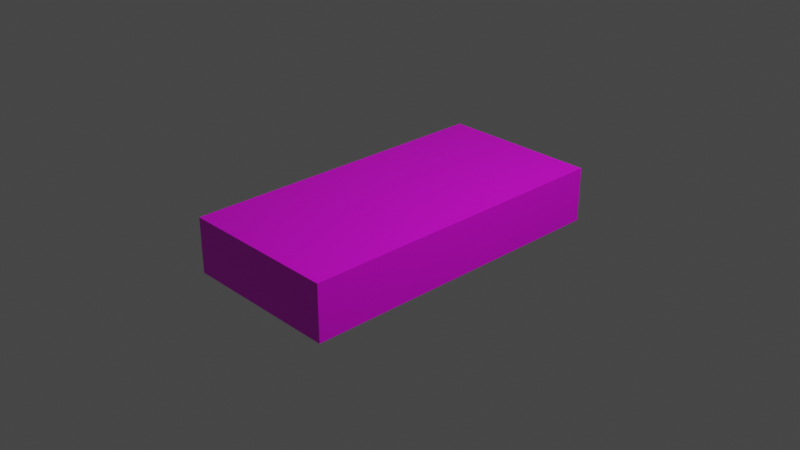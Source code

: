 # Source: cube.blend  (saved by Blender 2.93.21; exported with 4.5.12 LTS)
import bpy
from mathutils import Matrix  # noqa: F401  (used for matrix-valued properties, if any)

bpy.ops.wm.read_factory_settings(use_empty=True)
scene = bpy.context.scene
scene.name = 'Scene'

# ---- collections
col_collection = bpy.data.collections.new('Collection'); scene.collection.children.link(col_collection)

# ---- images (referenced by path relative to the original .blend; pixels are not part of the script)
import os
ASSET_DIR = os.environ.get("B2B_ASSET_DIR", "")  # directory of the original .blend (textures are referenced by path, not embedded)
HERE = os.path.dirname(os.path.abspath(__file__))  # packed textures are extracted next to this script under _unpacked/

def load_image(name, relpath, width, height, colorspace="sRGB"):
    """Load a texture the original file referenced (path relative to the .blend, or extracted next to this script)."""
    p = next((c for c in (os.path.join(HERE, relpath), os.path.join(ASSET_DIR, relpath)) if relpath and os.path.exists(c)), "")
    if p:
        img = bpy.data.images.load(p, check_existing=True)
        img.name = name
    else:  # same state as the original file: an image datablock whose file is absent (Cycles renders it pink)
        img = bpy.data.images.new(name, width, height)
        img.source = "FILE"
        img.filepath = "//" + (relpath or name)
    img.colorspace_settings.name = colorspace
    return img
img_fallback_png = load_image('fallback.png', 'fallback.png', 1024, 1024, 'sRGB')

# ---- materials (node trees are filled in below, after node groups)
mat_material = bpy.data.materials.new('Material')
mat_material.alpha_threshold = 0.0
mat_material.use_transparent_shadow = False
mat_material.line_color = (0.0, 0.0, 0.0, 1.0)

# ---- material node trees
mat_material.use_nodes = True; mat_material.node_tree.nodes.clear()
_N = mat_material.node_tree.nodes; _L = mat_material.node_tree.links
n0 = _N.new('ShaderNodeOutputMaterial'); n0.name = 'Material Output'; n0.location = (300, 300)
n1 = _N.new('ShaderNodeBsdfPrincipled'); n1.name = 'Principled BSDF'; n1.location = (10, 300)
n1.distribution = 'GGX'
n1.subsurface_method = 'BURLEY'
n1.inputs[2].default_value = 0.4
n1.inputs[3].default_value = 1.45
n1.inputs[27].default_value = (0.0, 0.0, 0.0, 1.0)
n1.inputs[28].default_value = 1.0
n2 = _N.new('ShaderNodeTexImage'); n2.name = 'Image Texture'; n2.location = (-280, 260)
n2.image = img_fallback_png
_L.new(n1.outputs[0], n0.inputs[0])
_L.new(n2.outputs[0], n1.inputs[0])
n0.is_active_output = True

# ---- world
world_world = bpy.data.worlds.new('World'); scene.world = world_world
world_world.use_nodes = True; world_world.node_tree.nodes.clear()
_N = world_world.node_tree.nodes; _L = world_world.node_tree.links
n0 = _N.new('ShaderNodeOutputWorld'); n0.name = 'World Output'; n0.location = (300, 300)
n1 = _N.new('ShaderNodeBackground'); n1.name = 'Background'; n1.location = (10, 300)
n1.inputs[0].default_value = (0.05088, 0.05088, 0.05088, 1.0)
_L.new(n1.outputs[0], n0.inputs[0])
n0.is_active_output = True
world_world.color = (0.05088, 0.05088, 0.05088)
world_world.use_sun_shadow = False
world_world.sun_shadow_jitter_overblur = 0.0

# ---- cameras
cam_camera = bpy.data.cameras.new('Camera')
cam_camera.clip_end = 100.0
cam_camera.ortho_scale = 7.314

# ---- lights
light_light = bpy.data.lights.new('Light', 'POINT')
light_light.transmission_factor = 0.0
light_light.energy = 1000.0
light_light.shadow_soft_size = 0.1
light_light.shadow_maximum_resolution = 0.006
light_light.use_absolute_resolution = True

# ---- meshes
me_cube = bpy.data.meshes.new('Cube')
me_cube.from_pydata([(2.038, 1.163, 0.4551), (2.038, 1.163, -0.4551), (2.038, -1.163, 0.4551), (2.038, -1.163, -0.4551), (-2.038, 1.163, 0.4551), (-2.038, 1.163, -0.4551), (-2.038, -1.163, 0.4551), (-2.038, -1.163, -0.4551)], [], [(0, 4, 6, 2), (3, 2, 6, 7), (7, 6, 4, 5), (5, 1, 3, 7), (1, 0, 2, 3), (5, 4, 0, 1)])
_uv = me_cube.uv_layers.new(name='UVMap')
_uv.uv.foreach_set('vector', [0.625, 0.5, 0.875, 0.5, 0.875, 0.75, 0.625, 0.75, 0.375, 0.75, 0.625, 0.75, 0.625, 1.0, 0.375, 1.0, 0.375, 0.0, 0.625, 0.0, 0.625, 0.25, 0.375, 0.25, 0.125, 0.5, 0.375, 0.5, 0.375, 0.75, 0.125, 0.75, 0.375, 0.5, 0.625, 0.5, 0.625, 0.75, 0.375, 0.75, 0.375, 0.25, 0.625, 0.25, 0.625, 0.5, 0.375, 0.5])
me_cube.materials.append(mat_material)
me_cube.use_remesh_preserve_volume = False
me_cube.use_remesh_preserve_attributes = False
me_cube.use_mirror_vertex_groups = False
me_cube.update()

# ---- objects
ob_cube = bpy.data.objects.new('Cube', me_cube)
ob_light = bpy.data.objects.new('Light', light_light)
ob_camera = bpy.data.objects.new('Camera', cam_camera)

# ---- transforms, parenting, visibility, modifiers, constraints
ob_cube.location = (0.0, 0.0, 0.0)
ob_cube.scale = (0.4333, 1.538, 0.664)
ob_cube.lock_rotations_4d = False
ob_cube.empty_display_type = 'ARROWS'
ob_cube.lineart.crease_threshold = 0.0
ob_light.location = (4.076, 1.005, 5.904)
ob_light.rotation_euler = (0.6503, 0.05522, 1.866)
ob_light.lock_rotations_4d = False
ob_light.empty_display_type = 'ARROWS'
ob_light.color = (0.0, 0.0, 0.0, 0.0)
ob_light.lineart.crease_threshold = 0.0
ob_camera.location = (7.359, -6.926, 4.958)
ob_camera.rotation_euler = (1.109, 0.0, 0.8149)
ob_camera.lock_rotations_4d = False
ob_camera.empty_display_type = 'ARROWS'
ob_camera.color = (0.0, 0.0, 0.0, 0.0)
ob_camera.display_type = 'WIRE'
ob_camera.lineart.crease_threshold = 0.0

# ---- collection membership
col_collection.objects.link(ob_cube)
col_collection.objects.link(ob_light)
col_collection.objects.link(ob_camera)

# ---- scene / render settings (as saved in the file)
scene.camera = ob_camera
scene.frame_start = 1; scene.frame_end = 250; scene.frame_set(0)
scene.render.engine = 'BLENDER_EEVEE_NEXT'
scene.cycles.use_denoising = False
scene.cycles.samples = 128
scene.cycles.sampling_pattern = 'TABULATED_SOBOL'
scene.cycles.use_adaptive_sampling = False
scene.cycles.use_light_tree = False
scene.view_settings.view_transform = 'Filmic'
bpy.context.view_layer.update()
